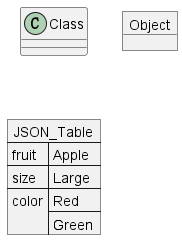

The diagram above was rendered by PlantUML. Its source (embedded in the PNG):
@startuml
class Class
object Object
json JSON_Table {
    "fruit":"Apple",
    "size":"Large",
    "color":[
        "Red",
        "Green"
    ]
}
@enduml